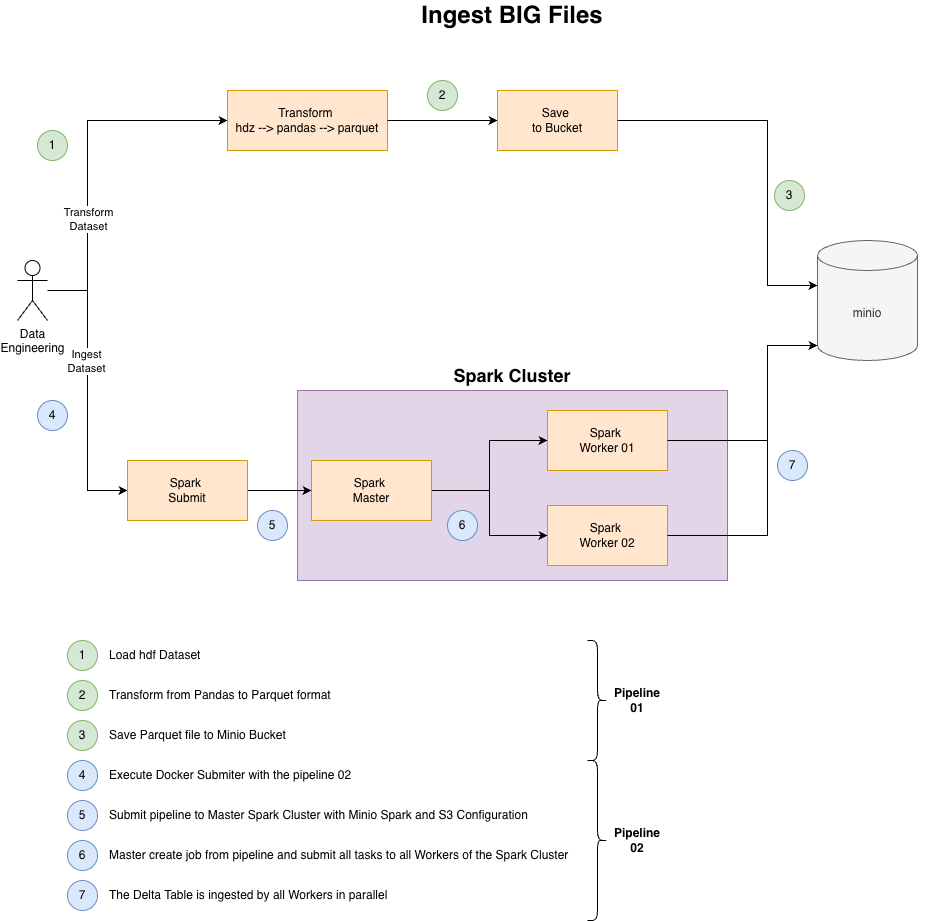

The diagram above was exported from draw.io. Its source (the exported page's mxGraphModel, read from the mxfile embedded in the PNG):
<mxGraphModel dx="1172" dy="722" grid="1" gridSize="10" guides="1" tooltips="1" connect="1" arrows="1" fold="1" page="1" pageScale="1" pageWidth="827" pageHeight="1169" math="0" shadow="0">
  <root>
    <mxCell id="0" />
    <mxCell id="1" parent="0" />
    <mxCell id="Y9sgHKTVxVxpVLCd58U9-29" parent="1" style="rounded=0;whiteSpace=wrap;html=1;fillColor=#e1d5e7;strokeColor=#9673a6;" value="" vertex="1">
      <mxGeometry height="190" width="430" x="350" y="430" as="geometry" />
    </mxCell>
    <mxCell id="Y9sgHKTVxVxpVLCd58U9-4" edge="1" parent="1" style="edgeStyle=orthogonalEdgeStyle;rounded=0;orthogonalLoop=1;jettySize=auto;html=1;entryX=0;entryY=0.5;entryDx=0;entryDy=0;" target="Y9sgHKTVxVxpVLCd58U9-3">
      <mxGeometry relative="1" as="geometry">
        <Array as="points">
          <mxPoint x="140" y="330" />
          <mxPoint x="140" y="160" />
        </Array>
        <mxPoint x="100" y="330" as="sourcePoint" />
      </mxGeometry>
    </mxCell>
    <mxCell id="Y9sgHKTVxVxpVLCd58U9-19" connectable="0" parent="Y9sgHKTVxVxpVLCd58U9-4" style="edgeLabel;html=1;align=center;verticalAlign=middle;resizable=0;points=[];" value="Transform&lt;div&gt;Dataset&lt;/div&gt;" vertex="1">
      <mxGeometry relative="1" x="-0.3623" as="geometry">
        <mxPoint as="offset" />
      </mxGeometry>
    </mxCell>
    <mxCell id="Y9sgHKTVxVxpVLCd58U9-17" edge="1" parent="1" style="edgeStyle=orthogonalEdgeStyle;rounded=0;orthogonalLoop=1;jettySize=auto;html=1;entryX=0;entryY=0.5;entryDx=0;entryDy=0;" target="Y9sgHKTVxVxpVLCd58U9-16">
      <mxGeometry relative="1" as="geometry">
        <Array as="points">
          <mxPoint x="140" y="330" />
          <mxPoint x="140" y="530" />
        </Array>
        <mxPoint x="100" y="330" as="sourcePoint" />
        <mxPoint x="180" y="550" as="targetPoint" />
      </mxGeometry>
    </mxCell>
    <mxCell id="Y9sgHKTVxVxpVLCd58U9-20" connectable="0" parent="Y9sgHKTVxVxpVLCd58U9-17" style="edgeLabel;html=1;align=center;verticalAlign=middle;resizable=0;points=[];" value="Ingest&lt;div&gt;Dataset&lt;/div&gt;" vertex="1">
      <mxGeometry relative="1" x="-0.2133" y="-2" as="geometry">
        <mxPoint as="offset" />
      </mxGeometry>
    </mxCell>
    <mxCell id="Y9sgHKTVxVxpVLCd58U9-1" parent="1" style="shape=umlActor;verticalLabelPosition=bottom;verticalAlign=top;html=1;outlineConnect=0;" value="Data&lt;div&gt;Engineering&lt;/div&gt;" vertex="1">
      <mxGeometry height="60" width="30" x="70" y="300" as="geometry" />
    </mxCell>
    <mxCell id="Y9sgHKTVxVxpVLCd58U9-2" parent="1" style="shape=cylinder3;whiteSpace=wrap;html=1;boundedLbl=1;backgroundOutline=1;size=15;fillColor=#f5f5f5;fontColor=#333333;strokeColor=#666666;" value="minio" vertex="1">
      <mxGeometry height="120" width="100" x="870" y="280" as="geometry" />
    </mxCell>
    <mxCell id="Y9sgHKTVxVxpVLCd58U9-3" parent="1" style="rounded=0;whiteSpace=wrap;html=1;fillColor=#ffe6cc;strokeColor=#d79b00;" value="Transform&amp;nbsp;&lt;div&gt;hdz --&amp;gt; pandas --&amp;gt; parquet&lt;/div&gt;" vertex="1">
      <mxGeometry height="60" width="160" x="280" y="130" as="geometry" />
    </mxCell>
    <mxCell id="Y9sgHKTVxVxpVLCd58U9-5" edge="1" parent="1" source="Y9sgHKTVxVxpVLCd58U9-3" style="edgeStyle=orthogonalEdgeStyle;rounded=0;orthogonalLoop=1;jettySize=auto;html=1;entryX=0;entryY=0.5;entryDx=0;entryDy=0;" target="Y9sgHKTVxVxpVLCd58U9-6">
      <mxGeometry relative="1" as="geometry" />
    </mxCell>
    <mxCell id="Y9sgHKTVxVxpVLCd58U9-6" parent="1" style="rounded=0;whiteSpace=wrap;html=1;fillColor=#ffe6cc;strokeColor=#d79b00;" value="Save&amp;nbsp;&lt;div&gt;to Bucket&lt;/div&gt;" vertex="1">
      <mxGeometry height="60" width="120" x="550" y="130" as="geometry" />
    </mxCell>
    <mxCell id="Y9sgHKTVxVxpVLCd58U9-7" edge="1" parent="1" source="Y9sgHKTVxVxpVLCd58U9-6" style="edgeStyle=orthogonalEdgeStyle;rounded=0;orthogonalLoop=1;jettySize=auto;html=1;entryX=0;entryY=0;entryDx=0;entryDy=45;entryPerimeter=0;" target="Y9sgHKTVxVxpVLCd58U9-2">
      <mxGeometry relative="1" as="geometry">
        <Array as="points">
          <mxPoint x="820" y="160" />
          <mxPoint x="820" y="325" />
        </Array>
      </mxGeometry>
    </mxCell>
    <mxCell id="Y9sgHKTVxVxpVLCd58U9-9" parent="1" style="rounded=0;whiteSpace=wrap;html=1;fillColor=#ffe6cc;strokeColor=#d79b00;" value="Spark&amp;nbsp;&lt;div&gt;Worker 01&lt;/div&gt;" vertex="1">
      <mxGeometry height="60" width="120" x="600" y="450" as="geometry" />
    </mxCell>
    <mxCell id="Y9sgHKTVxVxpVLCd58U9-10" parent="1" style="rounded=0;whiteSpace=wrap;html=1;fillColor=#ffe6cc;strokeColor=#d79b00;" value="Spark&amp;nbsp;&lt;div&gt;Worker 02&lt;/div&gt;" vertex="1">
      <mxGeometry height="60" width="120" x="600" y="545" as="geometry" />
    </mxCell>
    <mxCell id="Y9sgHKTVxVxpVLCd58U9-12" edge="1" parent="1" source="Y9sgHKTVxVxpVLCd58U9-11" style="edgeStyle=orthogonalEdgeStyle;rounded=0;orthogonalLoop=1;jettySize=auto;html=1;entryX=0;entryY=0.5;entryDx=0;entryDy=0;" target="Y9sgHKTVxVxpVLCd58U9-9">
      <mxGeometry relative="1" as="geometry" />
    </mxCell>
    <mxCell id="Y9sgHKTVxVxpVLCd58U9-13" edge="1" parent="1" source="Y9sgHKTVxVxpVLCd58U9-11" style="edgeStyle=orthogonalEdgeStyle;rounded=0;orthogonalLoop=1;jettySize=auto;html=1;" target="Y9sgHKTVxVxpVLCd58U9-10">
      <mxGeometry relative="1" as="geometry" />
    </mxCell>
    <mxCell id="Y9sgHKTVxVxpVLCd58U9-11" parent="1" style="rounded=0;whiteSpace=wrap;html=1;fillColor=#ffe6cc;strokeColor=#d79b00;" value="Spark&amp;nbsp;&lt;div&gt;Master&lt;/div&gt;" vertex="1">
      <mxGeometry height="60" width="120" x="364" y="500" as="geometry" />
    </mxCell>
    <mxCell id="Y9sgHKTVxVxpVLCd58U9-14" edge="1" parent="1" source="Y9sgHKTVxVxpVLCd58U9-9" style="edgeStyle=orthogonalEdgeStyle;rounded=0;orthogonalLoop=1;jettySize=auto;html=1;entryX=0;entryY=0;entryDx=0;entryDy=105;entryPerimeter=0;" target="Y9sgHKTVxVxpVLCd58U9-2">
      <mxGeometry relative="1" as="geometry">
        <Array as="points">
          <mxPoint x="820" y="480" />
          <mxPoint x="820" y="385" />
        </Array>
      </mxGeometry>
    </mxCell>
    <mxCell id="Y9sgHKTVxVxpVLCd58U9-15" edge="1" parent="1" source="Y9sgHKTVxVxpVLCd58U9-10" style="edgeStyle=orthogonalEdgeStyle;rounded=0;orthogonalLoop=1;jettySize=auto;html=1;entryX=0;entryY=0;entryDx=0;entryDy=105;entryPerimeter=0;" target="Y9sgHKTVxVxpVLCd58U9-2">
      <mxGeometry relative="1" as="geometry">
        <Array as="points">
          <mxPoint x="820" y="575" />
          <mxPoint x="820" y="385" />
        </Array>
      </mxGeometry>
    </mxCell>
    <mxCell id="Y9sgHKTVxVxpVLCd58U9-18" edge="1" parent="1" source="Y9sgHKTVxVxpVLCd58U9-16" style="edgeStyle=orthogonalEdgeStyle;rounded=0;orthogonalLoop=1;jettySize=auto;html=1;" target="Y9sgHKTVxVxpVLCd58U9-11">
      <mxGeometry relative="1" as="geometry" />
    </mxCell>
    <mxCell id="Y9sgHKTVxVxpVLCd58U9-16" parent="1" style="rounded=0;whiteSpace=wrap;html=1;fillColor=#ffe6cc;strokeColor=#d79b00;" value="Spark&amp;nbsp;&lt;div&gt;Submit&lt;/div&gt;" vertex="1">
      <mxGeometry height="60" width="120" x="180" y="500" as="geometry" />
    </mxCell>
    <mxCell id="Y9sgHKTVxVxpVLCd58U9-21" parent="1" style="ellipse;whiteSpace=wrap;html=1;aspect=fixed;fillColor=#d5e8d4;strokeColor=#82b366;" value="1" vertex="1">
      <mxGeometry height="30" width="30" x="90" y="170" as="geometry" />
    </mxCell>
    <mxCell id="Y9sgHKTVxVxpVLCd58U9-22" parent="1" style="ellipse;whiteSpace=wrap;html=1;aspect=fixed;fillColor=#d5e8d4;strokeColor=#82b366;" value="2" vertex="1">
      <mxGeometry height="30" width="30" x="480" y="120" as="geometry" />
    </mxCell>
    <mxCell id="Y9sgHKTVxVxpVLCd58U9-23" parent="1" style="ellipse;whiteSpace=wrap;html=1;aspect=fixed;fillColor=#d5e8d4;strokeColor=#82b366;" value="3" vertex="1">
      <mxGeometry height="30" width="30" x="827" y="220" as="geometry" />
    </mxCell>
    <mxCell id="Y9sgHKTVxVxpVLCd58U9-24" parent="1" style="ellipse;whiteSpace=wrap;html=1;aspect=fixed;fillColor=#dae8fc;strokeColor=#6c8ebf;" value="4" vertex="1">
      <mxGeometry height="30" width="30" x="90" y="440" as="geometry" />
    </mxCell>
    <mxCell id="Y9sgHKTVxVxpVLCd58U9-25" parent="1" style="ellipse;whiteSpace=wrap;html=1;aspect=fixed;fillColor=#dae8fc;strokeColor=#6c8ebf;" value="5" vertex="1">
      <mxGeometry height="30" width="30" x="310" y="550" as="geometry" />
    </mxCell>
    <mxCell id="Y9sgHKTVxVxpVLCd58U9-26" parent="1" style="ellipse;whiteSpace=wrap;html=1;aspect=fixed;fillColor=#dae8fc;strokeColor=#6c8ebf;" value="6" vertex="1">
      <mxGeometry height="30" width="30" x="500" y="550" as="geometry" />
    </mxCell>
    <mxCell id="Y9sgHKTVxVxpVLCd58U9-27" parent="1" style="ellipse;whiteSpace=wrap;html=1;aspect=fixed;fillColor=#dae8fc;strokeColor=#6c8ebf;" value="7" vertex="1">
      <mxGeometry height="30" width="30" x="830" y="490" as="geometry" />
    </mxCell>
    <mxCell id="Y9sgHKTVxVxpVLCd58U9-28" parent="1" style="text;html=1;whiteSpace=wrap;strokeColor=none;fillColor=none;align=center;verticalAlign=middle;rounded=0;" value="&lt;b&gt;&lt;font style=&quot;font-size: 24px;&quot;&gt;Ingest BIG Files&lt;/font&gt;&lt;/b&gt;" vertex="1">
      <mxGeometry height="30" width="850" x="140" y="40" as="geometry" />
    </mxCell>
    <mxCell id="Y9sgHKTVxVxpVLCd58U9-30" parent="1" style="text;html=1;whiteSpace=wrap;strokeColor=none;fillColor=none;align=center;verticalAlign=middle;rounded=0;" value="&lt;b&gt;&lt;font style=&quot;font-size: 18px;&quot;&gt;Spark Cluster&lt;/font&gt;&lt;/b&gt;" vertex="1">
      <mxGeometry height="30" width="430" x="350" y="400" as="geometry" />
    </mxCell>
    <mxCell id="Y9sgHKTVxVxpVLCd58U9-31" parent="1" style="ellipse;whiteSpace=wrap;html=1;aspect=fixed;fillColor=#d5e8d4;strokeColor=#82b366;" value="1" vertex="1">
      <mxGeometry height="30" width="30" x="120" y="680" as="geometry" />
    </mxCell>
    <mxCell id="Y9sgHKTVxVxpVLCd58U9-32" parent="1" style="ellipse;whiteSpace=wrap;html=1;aspect=fixed;fillColor=#d5e8d4;strokeColor=#82b366;" value="2" vertex="1">
      <mxGeometry height="30" width="30" x="120" y="720" as="geometry" />
    </mxCell>
    <mxCell id="Y9sgHKTVxVxpVLCd58U9-33" parent="1" style="ellipse;whiteSpace=wrap;html=1;aspect=fixed;fillColor=#d5e8d4;strokeColor=#82b366;" value="3" vertex="1">
      <mxGeometry height="30" width="30" x="120" y="760" as="geometry" />
    </mxCell>
    <mxCell id="Y9sgHKTVxVxpVLCd58U9-35" parent="1" style="ellipse;whiteSpace=wrap;html=1;aspect=fixed;fillColor=#dae8fc;strokeColor=#6c8ebf;" value="4" vertex="1">
      <mxGeometry height="30" width="30" x="120" y="800" as="geometry" />
    </mxCell>
    <mxCell id="Y9sgHKTVxVxpVLCd58U9-36" parent="1" style="ellipse;whiteSpace=wrap;html=1;aspect=fixed;fillColor=#dae8fc;strokeColor=#6c8ebf;" value="5" vertex="1">
      <mxGeometry height="30" width="30" x="120" y="840" as="geometry" />
    </mxCell>
    <mxCell id="Y9sgHKTVxVxpVLCd58U9-37" parent="1" style="ellipse;whiteSpace=wrap;html=1;aspect=fixed;fillColor=#dae8fc;strokeColor=#6c8ebf;" value="6" vertex="1">
      <mxGeometry height="30" width="30" x="120" y="880" as="geometry" />
    </mxCell>
    <mxCell id="Y9sgHKTVxVxpVLCd58U9-38" parent="1" style="ellipse;whiteSpace=wrap;html=1;aspect=fixed;fillColor=#dae8fc;strokeColor=#6c8ebf;" value="7" vertex="1">
      <mxGeometry height="30" width="30" x="120" y="920" as="geometry" />
    </mxCell>
    <mxCell id="Y9sgHKTVxVxpVLCd58U9-39" parent="1" style="text;html=1;whiteSpace=wrap;strokeColor=none;fillColor=none;align=left;verticalAlign=middle;rounded=0;" value="Load hdf Dataset" vertex="1">
      <mxGeometry height="30" width="520" x="160" y="680" as="geometry" />
    </mxCell>
    <mxCell id="Y9sgHKTVxVxpVLCd58U9-40" parent="1" style="text;html=1;whiteSpace=wrap;strokeColor=none;fillColor=none;align=left;verticalAlign=middle;rounded=0;" value="Transform from Pandas to Parquet format&amp;nbsp;" vertex="1">
      <mxGeometry height="30" width="520" x="160" y="720" as="geometry" />
    </mxCell>
    <mxCell id="Y9sgHKTVxVxpVLCd58U9-41" parent="1" style="text;html=1;whiteSpace=wrap;strokeColor=none;fillColor=none;align=left;verticalAlign=middle;rounded=0;" value="Save Parquet file to Minio Bucket" vertex="1">
      <mxGeometry height="30" width="520" x="160" y="760" as="geometry" />
    </mxCell>
    <mxCell id="Y9sgHKTVxVxpVLCd58U9-42" parent="1" style="text;html=1;whiteSpace=wrap;strokeColor=none;fillColor=none;align=left;verticalAlign=middle;rounded=0;" value="Execute Docker Submiter with the pipeline 02" vertex="1">
      <mxGeometry height="30" width="520" x="160" y="800" as="geometry" />
    </mxCell>
    <mxCell id="Y9sgHKTVxVxpVLCd58U9-43" parent="1" style="text;html=1;whiteSpace=wrap;strokeColor=none;fillColor=none;align=left;verticalAlign=middle;rounded=0;" value="Submit pipeline to Master Spark Cluster with Minio Spark and S3 Configuration" vertex="1">
      <mxGeometry height="30" width="520" x="160" y="840" as="geometry" />
    </mxCell>
    <mxCell id="Y9sgHKTVxVxpVLCd58U9-44" parent="1" style="text;html=1;whiteSpace=wrap;strokeColor=none;fillColor=none;align=left;verticalAlign=middle;rounded=0;" value="Master create job from pipeline and submit all tasks to all Workers of the Spark Cluster" vertex="1">
      <mxGeometry height="30" width="520" x="160" y="880" as="geometry" />
    </mxCell>
    <mxCell id="Y9sgHKTVxVxpVLCd58U9-45" parent="1" style="text;html=1;whiteSpace=wrap;strokeColor=none;fillColor=none;align=left;verticalAlign=middle;rounded=0;" value="The Delta Table is ingested by all Workers in parallel" vertex="1">
      <mxGeometry height="30" width="520" x="160" y="920" as="geometry" />
    </mxCell>
    <mxCell id="Y9sgHKTVxVxpVLCd58U9-46" parent="1" style="shape=curlyBracket;whiteSpace=wrap;html=1;rounded=1;flipH=1;labelPosition=right;verticalLabelPosition=middle;align=left;verticalAlign=middle;legacyAnchorPoints=0;" value="" vertex="1">
      <mxGeometry height="120" width="20" x="640" y="680" as="geometry" />
    </mxCell>
    <mxCell id="Y9sgHKTVxVxpVLCd58U9-47" parent="1" style="shape=curlyBracket;whiteSpace=wrap;html=1;rounded=1;flipH=1;labelPosition=right;verticalLabelPosition=middle;align=left;verticalAlign=middle;legacyAnchorPoints=0;" value="" vertex="1">
      <mxGeometry height="160" width="20" x="640" y="800" as="geometry" />
    </mxCell>
    <mxCell id="Y9sgHKTVxVxpVLCd58U9-49" parent="1" style="text;html=1;whiteSpace=wrap;strokeColor=none;fillColor=none;align=center;verticalAlign=middle;rounded=0;" value="&lt;b&gt;Pipeline 01&lt;/b&gt;" vertex="1">
      <mxGeometry height="30" width="60" x="660" y="725" as="geometry" />
    </mxCell>
    <mxCell id="Y9sgHKTVxVxpVLCd58U9-50" parent="1" style="text;html=1;whiteSpace=wrap;strokeColor=none;fillColor=none;align=center;verticalAlign=middle;rounded=0;" value="&lt;b&gt;Pipeline 02&lt;/b&gt;" vertex="1">
      <mxGeometry height="30" width="60" x="660" y="865" as="geometry" />
    </mxCell>
  </root>
</mxGraphModel>